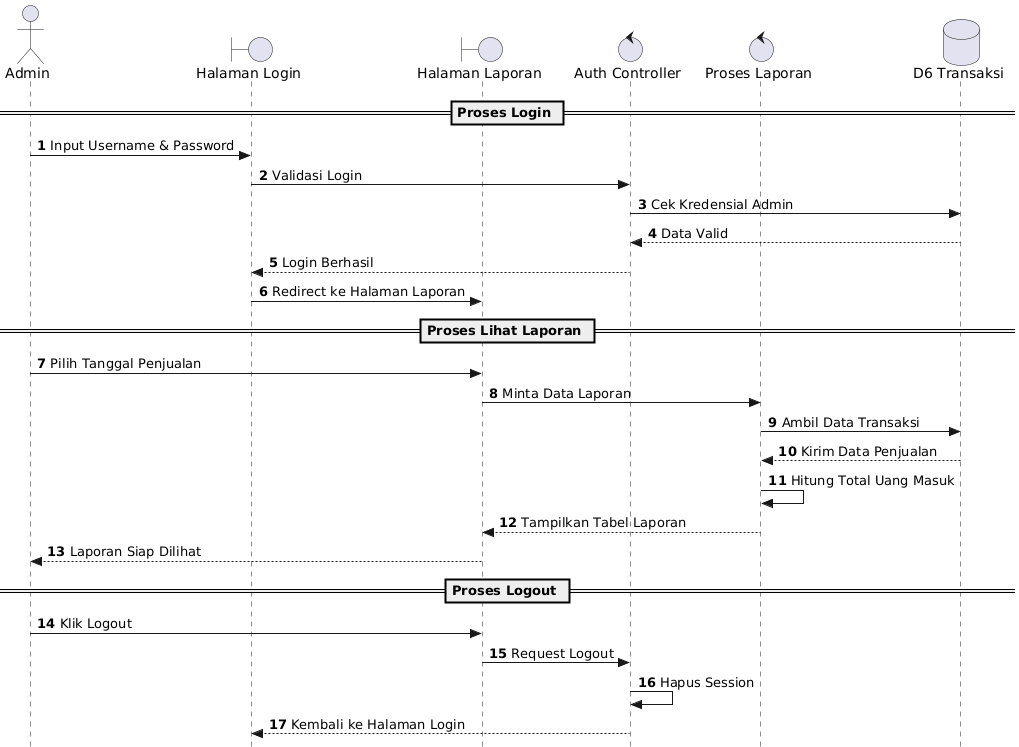

The diagram above was rendered by PlantUML. Its source (embedded in the PNG):
@startuml
skinparam style strictuml
autonumber

actor Admin
boundary "Halaman Login" as LoginUI
boundary "Halaman Laporan" as LaporanUI
control "Auth Controller" as AuthCtrl
control "Proses Laporan" as LaporanCtrl
database "D6 Transaksi" as DBTrans

== Proses Login ==
Admin -> LoginUI : Input Username & Password
LoginUI -> AuthCtrl : Validasi Login
AuthCtrl -> DBTrans : Cek Kredensial Admin
DBTrans --> AuthCtrl : Data Valid
AuthCtrl --> LoginUI : Login Berhasil
LoginUI -> LaporanUI : Redirect ke Halaman Laporan

== Proses Lihat Laporan ==
Admin -> LaporanUI : Pilih Tanggal Penjualan
LaporanUI -> LaporanCtrl : Minta Data Laporan
LaporanCtrl -> DBTrans : Ambil Data Transaksi
DBTrans --> LaporanCtrl : Kirim Data Penjualan
LaporanCtrl -> LaporanCtrl : Hitung Total Uang Masuk
LaporanCtrl --> LaporanUI : Tampilkan Tabel Laporan
LaporanUI --> Admin : Laporan Siap Dilihat

== Proses Logout ==
Admin -> LaporanUI : Klik Logout
LaporanUI -> AuthCtrl : Request Logout
AuthCtrl -> AuthCtrl : Hapus Session
AuthCtrl --> LoginUI : Kembali ke Halaman Login
@enduml